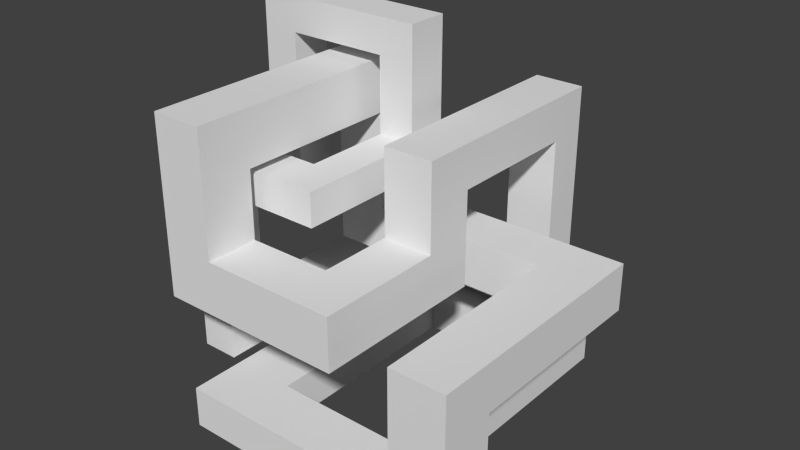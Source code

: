 # Source: EnvironmentTest.blend  (saved by Blender 2.75.0; exported with 4.5.12 LTS)
import bpy
from mathutils import Matrix  # noqa: F401  (used for matrix-valued properties, if any)

bpy.ops.wm.read_factory_settings(use_empty=True)
scene = bpy.context.scene
scene.name = 'Scene'

# ---- collections
col_collection_1 = bpy.data.collections.new('Collection 1'); scene.collection.children.link(col_collection_1)

# ---- materials (node trees are filled in below, after node groups)
mat_material = bpy.data.materials.new('Material')
mat_material.alpha_threshold = 0.0
mat_material.use_transparent_shadow = False
mat_material.roughness = 0.5
mat_material.line_color = (0.0, 0.0, 0.0, 1.0)

# ---- material node trees

# ---- world
world_world = bpy.data.worlds.new('World'); scene.world = world_world
world_world.color = (0.05088, 0.05088, 0.05088)
world_world.use_sun_shadow = False
world_world.sun_shadow_jitter_overblur = 0.0
world_world.cycles.sampling_method = 'MANUAL'
world_world.cycles.sample_map_resolution = 256

# ---- meshes
me_cube = bpy.data.meshes.new('Cube')
me_cube.from_pydata([(6.908, -3.563, -5.96), (6.908, -5.563, -5.96), (4.908, -5.563, -5.96), (4.908, -3.563, -5.96), (6.908, -3.563, -0.008786), (6.908, -5.563, -0.008786), (4.908, -5.563, -0.008786), (4.908, -3.563, -0.008786), (6.908, -3.563, -1.719), (6.908, -5.563, -1.719), (4.908, -5.563, -1.719), (4.908, -3.563, -1.719), (6.908, 1.688, -1.719), (6.908, 1.688, -0.008786), (4.908, 1.688, -1.719), (4.908, 1.688, -0.008786), (6.908, 3.532, -1.719), (6.908, 3.532, -0.008786), (4.908, 3.532, -1.719), (4.908, 3.532, -0.008786), (-1.514, 1.688, -1.719), (-1.514, 1.688, -0.008786), (-1.514, 3.532, -1.719), (-1.514, 3.532, -0.008786), (-3.347, 1.688, -1.719), (-3.347, 1.688, -0.008786), (-3.347, 3.532, -1.719), (-3.347, 3.532, -0.008786), (-1.514, 1.688, 3.501), (-1.514, 3.532, 3.501), (-3.347, 1.688, 3.501), (-3.347, 3.532, 3.501), (-1.514, 1.688, 5.411), (-1.514, 3.532, 5.411), (-3.347, 1.688, 5.411), (-3.347, 3.532, 5.411), (-3.347, -4.223, 3.501), (-1.514, -4.223, 3.501), (-3.347, -4.223, 5.411), (-1.514, -4.223, 5.411), (-3.347, -6.068, 3.501), (-1.514, -6.068, 3.501), (-3.347, -6.068, 5.411), (-1.514, -6.068, 5.411), (-3.347, -4.223, -0.7112), (-1.514, -4.223, -0.7112), (-3.347, -6.068, -0.7112), (-1.514, -6.068, -0.7112), (-3.347, -6.068, 1.133), (-1.514, -6.068, 1.133), (-1.514, -4.223, 1.133), (-3.347, -4.223, 1.133), (1.437, -6.068, -0.7112), (1.437, -4.223, -0.7112), (1.437, -6.068, 1.133), (1.437, -4.223, 1.133), (3.219, -6.068, -0.7112), (3.219, -4.223, -0.7112), (3.219, -6.068, 1.133), (3.219, -4.223, 1.133), (1.437, -1.585, -0.7112), (1.437, -1.585, 1.133), (3.219, -1.585, -0.7112), (3.219, -1.585, 1.133), (1.437, 0.1833, -0.7112), (1.437, 0.1833, 1.133), (3.219, 0.1833, -0.7112), (3.219, 0.1833, 1.133), (3.219, -1.585, 2.649), (1.437, -1.585, 2.649), (3.219, 0.1833, 2.649), (1.437, 0.1833, 2.649), (3.219, -1.585, 4.183), (1.437, -1.585, 4.183), (3.219, 0.1833, 4.183), (1.437, 0.1833, 4.183), (3.219, 5.06, 2.649), (1.437, 5.06, 2.649), (3.219, 5.06, 4.183), (1.437, 5.06, 4.183), (3.219, 6.48, 2.649), (1.437, 6.48, 2.649), (3.219, 6.48, 4.183), (1.437, 6.48, 4.183), (3.219, 5.06, -2.846), (1.437, 5.06, -2.846), (3.219, 6.48, -2.846), (1.437, 6.48, -2.846), (3.219, 5.06, -4.18), (1.437, 5.06, -4.18), (3.219, 6.48, -4.18), (1.437, 6.48, -4.18), (-3.415, 6.48, -2.846), (-3.415, 5.06, -2.846), (-3.415, 6.48, -4.18), (-3.415, 5.06, -4.18), (-4.767, 6.48, -2.846), (-4.767, 5.06, -2.846), (-4.767, 6.48, -4.18), (-4.767, 5.06, -4.18), (-3.415, -2.297, -2.846), (-3.415, -2.297, -4.18), (-4.767, -2.297, -2.846), (-4.767, -2.297, -4.18), (-3.415, -3.82, -2.846), (-3.415, -3.82, -4.18), (-4.767, -3.82, -2.846), (-4.767, -3.82, -4.18), (-3.415, -2.297, 2.036), (-4.767, -2.297, 2.036), (-3.415, -3.82, 2.036), (-4.767, -3.82, 2.036), (-3.415, -2.297, 3.207), (-4.767, -2.297, 3.207), (-3.415, -3.82, 3.207), (-4.767, -3.82, 3.207), (-0.7798, -3.82, 2.036), (-0.7798, -2.297, 2.036), (-0.7798, -3.82, 3.207), (-0.7798, -2.297, 3.207), (0.5296, -3.82, 2.036), (0.5296, -2.297, 2.036), (0.5296, -3.82, 3.207), (0.5296, -2.297, 3.207), (-0.7798, 0.8064, 2.036), (-0.7798, 0.8064, 3.207), (0.5297, 0.8064, 2.036), (0.5297, 0.8064, 3.207), (-0.7798, 2.296, 2.036), (-0.7798, 2.296, 3.207), (0.5297, 2.296, 2.036), (0.5297, 2.296, 3.207), (-0.7798, 0.8064, 5.869), (0.5297, 0.8064, 5.869), (-0.7798, 2.296, 5.869), (0.5297, 2.296, 5.869), (-0.7798, 0.8064, 7.11), (0.5297, 0.8064, 7.11), (-0.7798, 2.296, 7.11), (0.5297, 2.296, 7.11), (-4.473, 2.296, 5.869), (-4.473, 0.8065, 5.869), (-4.473, 2.296, 7.11), (-4.473, 0.8065, 7.11), (6.908, -3.563, -4.47), (6.908, -5.563, -4.47), (4.908, -5.563, -4.47), (4.908, -3.563, -4.47), (-1.156, -5.563, -5.96), (-1.156, -3.563, -5.96), (-1.156, -5.563, -4.47), (-1.156, -3.563, -4.47), (-3.383, -5.563, -5.96), (-3.383, -3.563, -5.96), (-3.383, -5.563, -4.47), (-3.383, -3.563, -4.47), (-1.156, 4.238, -5.96), (-1.156, 4.238, -4.47), (-3.383, 4.238, -5.96), (-3.383, 4.238, -4.47), (-1.156, 6.124, -5.96), (-1.156, 6.124, -4.47), (-3.383, 6.124, -5.96), (-3.383, 6.124, -4.47), (2.602, 4.238, -5.96), (2.602, 4.238, -4.47), (2.602, 6.124, -5.96), (2.602, 6.124, -4.47), (4.413, 4.238, -5.96), (4.413, 4.238, -4.47), (4.413, 6.124, -5.96), (4.413, 6.124, -4.47), (2.602, -2.456, -5.96), (2.602, -2.456, -4.47), (4.413, -2.456, -5.96), (4.413, -2.456, -4.47), (-5.812, 2.296, 5.869), (-5.812, 0.8065, 5.869), (-5.812, 2.296, 7.11), (-5.812, 0.8065, 7.11), (-4.473, 2.296, -1.241), (-4.473, 0.8065, -1.241), (-5.812, 2.296, -1.241), (-5.812, 0.8065, -1.241)], [], [(0, 1, 2, 3), (4, 7, 6, 5), (8, 4, 5, 9), (9, 5, 6, 10), (10, 6, 7, 11), (144, 0, 3, 147), (4, 8, 12, 13), (146, 10, 11, 147), (145, 9, 10, 146), (144, 8, 9, 145), (12, 14, 18, 16), (7, 4, 13, 15), (11, 7, 15, 14), (8, 11, 14, 12), (17, 16, 18, 19), (15, 19, 23, 21), (15, 13, 17, 19), (13, 12, 16, 17), (21, 23, 29, 28), (14, 15, 21, 20), (18, 14, 20, 22), (19, 18, 22, 23), (24, 25, 27, 26), (23, 22, 26, 27), (22, 20, 24, 26), (20, 21, 25, 24), (29, 31, 35, 33), (23, 27, 31, 29), (25, 21, 28, 30), (27, 25, 30, 31), (32, 33, 35, 34), (28, 29, 33, 32), (34, 30, 36, 38), (31, 30, 34, 35), (37, 39, 43, 41), (32, 34, 38, 39), (30, 28, 37, 36), (28, 32, 39, 37), (40, 41, 43, 42), (49, 48, 46, 47), (38, 36, 40, 42), (39, 38, 42, 43), (44, 45, 47, 46), (50, 49, 54, 55), (51, 50, 45, 44), (48, 51, 44, 46), (40, 36, 51, 48), (36, 37, 50, 51), (37, 41, 49, 50), (41, 40, 48, 49), (52, 53, 57, 56), (45, 50, 55, 53), (47, 45, 53, 52), (49, 47, 52, 54), (59, 58, 56, 57), (55, 54, 58, 59), (54, 52, 56, 58), (57, 53, 60, 62), (62, 60, 64, 66), (59, 57, 62, 63), (55, 59, 63, 61), (53, 55, 61, 60), (64, 65, 67, 66), (60, 61, 65, 64), (63, 67, 70, 68), (63, 62, 66, 67), (70, 71, 77, 76), (67, 65, 71, 70), (61, 63, 68, 69), (65, 61, 69, 71), (73, 72, 74, 75), (71, 69, 73, 75), (69, 68, 72, 73), (68, 70, 74, 72), (78, 76, 80, 82), (71, 75, 79, 77), (74, 70, 76, 78), (75, 74, 78, 79), (80, 81, 83, 82), (79, 78, 82, 83), (77, 79, 83, 81), (80, 76, 84, 86), (86, 84, 88, 90), (81, 80, 86, 87), (77, 81, 87, 85), (76, 77, 85, 84), (88, 89, 91, 90), (84, 85, 89, 88), (91, 89, 95, 94), (87, 86, 90, 91), (95, 93, 100, 101), (85, 87, 92, 93), (89, 85, 93, 95), (87, 91, 94, 92), (97, 96, 98, 99), (93, 92, 96, 97), (92, 94, 98, 96), (94, 95, 99, 98), (103, 101, 105, 107), (99, 95, 101, 103), (93, 97, 102, 100), (97, 99, 103, 102), (105, 104, 106, 107), (102, 103, 107, 106), (102, 106, 111, 109), (101, 100, 104, 105), (110, 108, 117, 116), (106, 104, 110, 111), (104, 100, 108, 110), (100, 102, 109, 108), (112, 113, 115, 114), (111, 110, 114, 115), (109, 111, 115, 113), (108, 109, 113, 112), (117, 119, 125, 124), (108, 112, 119, 117), (114, 110, 116, 118), (112, 114, 118, 119), (120, 121, 123, 122), (116, 117, 121, 120), (118, 116, 120, 122), (119, 118, 122, 123), (131, 129, 134, 135), (121, 117, 124, 126), (119, 123, 127, 125), (123, 121, 126, 127), (128, 129, 131, 130), (124, 125, 129, 128), (126, 124, 128, 130), (127, 126, 130, 131), (134, 132, 141, 140), (125, 127, 133, 132), (129, 125, 132, 134), (127, 131, 135, 133), (136, 137, 139, 138), (135, 134, 138, 139), (133, 135, 139, 137), (132, 133, 137, 136), (140, 141, 181, 180), (132, 136, 143, 141), (138, 134, 140, 142), (136, 138, 142, 143), (0, 144, 145, 1), (1, 145, 146, 2), (147, 3, 149, 151), (8, 144, 147, 11), (151, 149, 156, 157), (146, 147, 151, 150), (2, 146, 150, 148), (3, 2, 148, 149), (152, 154, 155, 153), (149, 148, 152, 153), (150, 151, 155, 154), (148, 150, 154, 152), (158, 159, 163, 162), (155, 151, 157, 159), (149, 153, 158, 156), (153, 155, 159, 158), (161, 160, 162, 163), (156, 158, 162, 160), (160, 161, 167, 166), (159, 157, 161, 163), (167, 165, 169, 171), (161, 157, 165, 167), (157, 156, 164, 165), (156, 160, 166, 164), (169, 168, 170, 171), (166, 167, 171, 170), (164, 166, 170, 168), (169, 165, 173, 175), (173, 172, 174, 175), (168, 169, 175, 174), (164, 168, 174, 172), (165, 164, 172, 173), (176, 177, 179, 178), (142, 140, 176, 178), (143, 142, 178, 179), (141, 143, 179, 177), (180, 181, 183, 182), (176, 140, 180, 182), (141, 177, 183, 181), (177, 176, 182, 183)])
me_cube.materials.append(mat_material)
me_cube.use_remesh_preserve_volume = False
me_cube.use_remesh_preserve_attributes = False
me_cube.use_mirror_vertex_groups = False
me_cube.update()

# ---- objects
ob_cube = bpy.data.objects.new('Cube', me_cube)

# ---- transforms, parenting, visibility, modifiers, constraints
ob_cube.location = (-5.908, 4.563, 6.133)
ob_cube.lock_rotations_4d = False
ob_cube.empty_display_type = 'ARROWS'
ob_cube.lineart.crease_threshold = 0.0

# ---- collection membership
col_collection_1.objects.link(ob_cube)

# ---- scene / render settings (as saved in the file)
scene.frame_start = 1; scene.frame_end = 250; scene.frame_set(1)
scene.render.engine = 'BLENDER_EEVEE_NEXT'
scene.render.resolution_percentage = 50
scene.render.dither_intensity = 0.0
scene.cycles.use_denoising = False
scene.cycles.samples = 10
scene.cycles.sampling_pattern = 'TABULATED_SOBOL'
scene.cycles.light_sampling_threshold = 0.0
scene.cycles.use_adaptive_sampling = False
scene.cycles.use_light_tree = False
scene.cycles.blur_glossy = 0.0
scene.cycles.pixel_filter_type = 'GAUSSIAN'
scene.cycles.sample_clamp_indirect = 0.0
scene.view_settings.view_transform = 'Standard'
bpy.context.view_layer.update()

# ---- added for rendering (the .blend has no active camera and no usable light): camera, sun
cam_auto = bpy.data.cameras.new('AutoCamera')
cam_auto.lens = 50.0
cam_auto.sensor_width = 36.0
cam_auto.clip_end = 1000.0
ob_auto_camera = bpy.data.objects.new('AutoCamera', cam_auto)
scene.collection.objects.link(ob_auto_camera)
ob_auto_camera.location = (15.1223, -19.8103, 23.0939)
ob_auto_camera.rotation_euler = (1.09748, -7.21219e-08, 0.694738)
scene.camera = ob_auto_camera
light_auto_sun = bpy.data.lights.new('AutoSun', 'SUN')
light_auto_sun.energy = 3.0
light_auto_sun.angle = 0.0523599
ob_auto_sun = bpy.data.objects.new('AutoSun', light_auto_sun)
scene.collection.objects.link(ob_auto_sun)
ob_auto_sun.rotation_euler = (0.872665, 0.174533, 0.523599)
bpy.context.view_layer.update()
